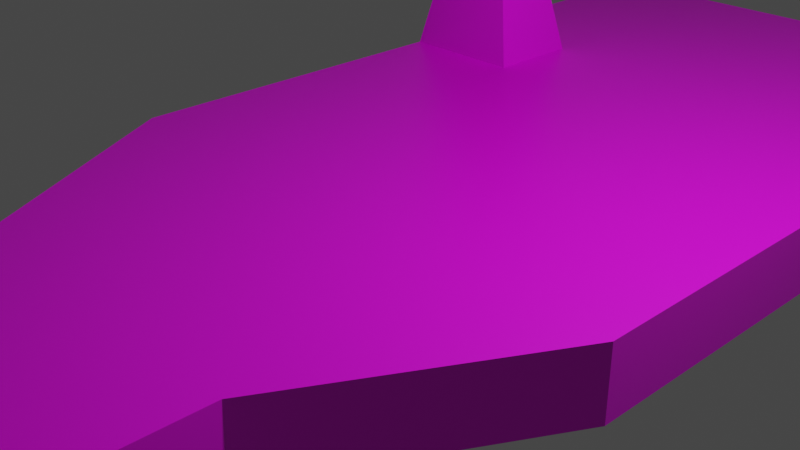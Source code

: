 # Source: ship.blend  (saved by Blender 3.1.7; exported with 4.5.12 LTS)
import bpy
from mathutils import Matrix  # noqa: F401  (used for matrix-valued properties, if any)

bpy.ops.wm.read_factory_settings(use_empty=True)
scene = bpy.context.scene
scene.name = 'Scene'

# ---- collections
col_collection = bpy.data.collections.new('Collection'); scene.collection.children.link(col_collection)

# ---- images (referenced by path relative to the original .blend; pixels are not part of the script)
import os
ASSET_DIR = os.environ.get("B2B_ASSET_DIR", "")  # directory of the original .blend (textures are referenced by path, not embedded)
HERE = os.path.dirname(os.path.abspath(__file__))  # packed textures are extracted next to this script under _unpacked/

def load_image(name, relpath, width, height, colorspace="sRGB"):
    """Load a texture the original file referenced (path relative to the .blend, or extracted next to this script)."""
    p = next((c for c in (os.path.join(HERE, relpath), os.path.join(ASSET_DIR, relpath)) if relpath and os.path.exists(c)), "")
    if p:
        img = bpy.data.images.load(p, check_existing=True)
        img.name = name
    else:  # same state as the original file: an image datablock whose file is absent (Cycles renders it pink)
        img = bpy.data.images.new(name, width, height)
        img.source = "FILE"
        img.filepath = "//" + (relpath or name)
    img.colorspace_settings.name = colorspace
    return img
img_ship = load_image('Ship', 'Ship.png', 1024, 1024, 'sRGB')

# ---- materials (node trees are filled in below, after node groups)
mat_material = bpy.data.materials.new('Material')
mat_material.alpha_threshold = 0.0
mat_material.use_transparent_shadow = False
mat_material.line_color = (0.0, 0.0, 0.0, 1.0)

# ---- material node trees
mat_material.use_nodes = True; mat_material.node_tree.nodes.clear()
_N = mat_material.node_tree.nodes; _L = mat_material.node_tree.links
n0 = _N.new('ShaderNodeOutputMaterial'); n0.name = 'Material Output'; n0.location = (300, 300)
n1 = _N.new('ShaderNodeBsdfPrincipled'); n1.name = 'Principled BSDF'; n1.location = (10, 300)
n1.distribution = 'GGX'
n1.subsurface_method = 'RANDOM_WALK_SKIN'
n1.inputs[2].default_value = 0.4
n1.inputs[3].default_value = 1.45
n1.inputs[27].default_value = (0.0, 0.0, 0.0, 1.0)
n1.inputs[28].default_value = 1.0
n2 = _N.new('ShaderNodeTexImage'); n2.name = '画像テクスチャ'; n2.location = (-280, 280)
n2.image = img_ship
_L.new(n1.outputs[0], n0.inputs[0])
_L.new(n2.outputs[0], n1.inputs[0])
n0.is_active_output = True

# ---- world
world_world = bpy.data.worlds.new('World'); scene.world = world_world
world_world.use_nodes = True; world_world.node_tree.nodes.clear()
_N = world_world.node_tree.nodes; _L = world_world.node_tree.links
n0 = _N.new('ShaderNodeOutputWorld'); n0.name = 'World Output'; n0.location = (300, 300)
n1 = _N.new('ShaderNodeBackground'); n1.name = 'Background'; n1.location = (10, 300)
n1.inputs[0].default_value = (0.05088, 0.05088, 0.05088, 1.0)
_L.new(n1.outputs[0], n0.inputs[0])
n0.is_active_output = True
world_world.color = (0.05088, 0.05088, 0.05088)
world_world.use_sun_shadow = False
world_world.sun_shadow_jitter_overblur = 0.0

# ---- cameras
cam_camera = bpy.data.cameras.new('Camera')
cam_camera.clip_end = 100.0
cam_camera.ortho_scale = 7.314

# ---- lights
light_light = bpy.data.lights.new('Light', 'POINT')
light_light.transmission_factor = 0.0
light_light.energy = 1000.0
light_light.shadow_soft_size = 0.1
light_light.shadow_maximum_resolution = 0.006
light_light.use_absolute_resolution = True

# ---- meshes
me_cube = bpy.data.meshes.new('Cube')
me_cube.from_pydata([(1.779, 1.0, 1.0), (1.779, 1.0, -1.0), (1.0, -1.0, 1.0), (1.0, -1.0, -1.0), (-1.779, 1.0, 1.0), (-1.779, 1.0, -1.0), (-1.0, -1.0, 1.0), (-1.0, -1.0, -1.0), (-1.779, -0.09977, -1.0), (1.779, -0.09977, 1.0), (-1.779, -0.09977, 1.0), (1.779, -0.09977, -1.0), (-1.0, -0.4168, -1.0), (1.0, -0.4168, 1.0), (-1.0, -0.4168, 1.0), (1.0, -0.4168, -1.0), (0.5158, 1.0, -2.952), (0.29, -1.0, -2.952), (-0.5158, 1.0, -2.952), (-0.29, -1.0, -2.952), (-0.5158, -0.09977, -2.952), (0.5158, -0.09977, -2.952), (-0.29, -0.4168, -2.952), (0.29, -0.4168, -2.952), (-1.779, 0.4198, 1.0), (-1.779, 0.5638, 1.0), (-0.9313, 0.5638, 1.0), (-0.9313, 0.4198, 1.0), (-1.567, 0.4558, 5.275), (-1.567, 0.5278, 5.275), (-1.143, 0.5278, 5.275), (-1.143, 0.4558, 5.275), (-1.567, 0.4558, 6.04), (-1.567, 0.5278, 6.04), (-1.143, 0.5278, 6.04), (-1.143, 0.4558, 6.04), (-1.779, 0.4551, 7.031), (-1.779, 0.5285, 7.031), (-0.9313, 0.5285, 7.031), (-0.9313, 0.4551, 7.031), (-0.5279, -0.4168, 1.0), (-0.2189, -0.4168, 1.0), (-0.2189, -1.0, 1.0), (-0.5279, -1.0, 1.0), (-0.3734, -0.7084, 1.0), (0.2704, -0.4168, 1.0), (0.6437, -0.4168, 1.0), (0.6437, -1.0, 1.0), (0.2704, -1.0, 1.0), (0.457, -0.7084, 1.0), (1.779, 0.0349, 1.0), (1.779, 0.0339, -1.0)], [], [(46, 2, 13), (42, 43, 7), (25, 4, 5), (1, 18, 5), (13, 3, 15), (4, 1, 5), (5, 20, 8), (14, 8, 12), (10, 27, 24), (6, 12, 7), (9, 15, 11), (3, 23, 15), (10, 40, 41), (23, 19, 22), (16, 20, 18), (21, 22, 20), (3, 19, 17), (15, 21, 11), (12, 19, 7), (51, 21, 16), (12, 20, 22), (24, 29, 25), (31, 32, 28), (27, 28, 24), (25, 30, 26), (26, 31, 27), (34, 37, 38), (29, 34, 30), (30, 35, 31), (28, 33, 29), (39, 37, 36), (34, 39, 35), (32, 37, 33), (35, 36, 32), (42, 41, 44), (44, 41, 40), (14, 43, 40), (43, 42, 44), (43, 44, 40), (47, 46, 49), (49, 46, 45), (41, 48, 45), (48, 47, 49), (48, 49, 45), (0, 26, 50), (4, 25, 26), (27, 50, 26), (51, 9, 11), (1, 50, 51), (46, 47, 2), (7, 3, 42), (3, 2, 47), (47, 48, 3), (48, 42, 3), (43, 6, 7), (5, 8, 24), (8, 10, 24), (24, 25, 5), (1, 16, 18), (13, 2, 3), (4, 0, 1), (5, 18, 20), (14, 10, 8), (10, 9, 27), (6, 14, 12), (9, 13, 15), (3, 17, 23), (13, 9, 46), (9, 10, 41), (46, 9, 45), (10, 14, 40), (41, 45, 9), (23, 17, 19), (16, 21, 20), (21, 23, 22), (3, 7, 19), (15, 23, 21), (12, 22, 19), (16, 1, 51), (51, 11, 21), (12, 8, 20), (24, 28, 29), (31, 35, 32), (27, 31, 28), (25, 29, 30), (26, 30, 31), (34, 33, 37), (29, 33, 34), (30, 34, 35), (28, 32, 33), (39, 38, 37), (34, 38, 39), (32, 36, 37), (35, 39, 36), (14, 6, 43), (41, 42, 48), (0, 4, 26), (27, 9, 50), (51, 50, 9), (1, 0, 50)])
_uv = me_cube.uv_layers.new(name='UVMap')
_uv.uv.foreach_set('vector', [0.1604, 0.5849, 0.1883, 0.602, 0.1604, 0.602, 0.5407, 0.3929, 0.5099, 0.3929, 0.463, 0.1941, 0.397, 0.4075, 0.3537, 0.4075, 0.3537, 0.211, 0.0, 0.1941, 0.2281, 0.0, 0.3537, 0.1941, 0.8883, 0.805, 0.8303, 0.6079, 0.8883, 0.6079, 0.3537, 0.3929, 0.0, 0.1941, 0.3537, 0.1941, 0.3537, 0.211, 0.463, 0.0, 0.463, 0.211, 0.3102, 0.7921, 0.1988, 0.6101, 0.275, 0.5964, 0.1452, 0.469, 0.1203, 0.5095, 0.1203, 0.469, 0.6323, 0.792, 0.5743, 0.5955, 0.6323, 0.5955, 0.4982, 0.3929, 0.5392, 0.6023, 0.463, 0.5886, 0.8303, 0.6079, 0.8883, 0.4061, 0.8883, 0.6079, 0.1452, 0.469, 0.1604, 0.5288, 0.1604, 0.5436, 0.742, 0.7404, 0.6843, 0.7984, 0.6843, 0.7404, 0.7644, 0.6205, 0.6618, 0.7089, 0.683, 0.6288, 0.7644, 0.7089, 0.6843, 0.7404, 0.6618, 0.7089, 0.6618, 0.1941, 0.5336, 0.0, 0.5913, 0.0, 0.5392, 0.6023, 0.5523, 0.8018, 0.463, 0.5886, 0.5743, 0.5955, 0.6323, 0.3929, 0.6323, 0.5955, 0.8436, 0.2091, 0.835, 0.02986, 0.9397, 0.0, 0.275, 0.5964, 0.2881, 0.3969, 0.3102, 0.3929, 0.661, 0.8991, 0.7703, 0.913, 0.6606, 0.9028, 0.7709, 0.8844, 0.7898, 0.8975, 0.7698, 0.8955, 0.6597, 0.8676, 0.7698, 0.8955, 0.6575, 0.8897, 0.6306, 0.887, 0.7675, 0.9176, 0.6553, 0.9119, 0.8147, 0.8957, 0.705, 0.8817, 0.8151, 0.8919, 0.7875, 0.9196, 0.8411, 0.9083, 0.8381, 0.9378, 0.7687, 0.9065, 0.7875, 0.9196, 0.7675, 0.9176, 0.7048, 0.8836, 0.6852, 0.8797, 0.705, 0.8817, 0.7705, 0.9111, 0.79, 0.915, 0.7703, 0.913, 0.7832, 0.9, 0.7608, 0.8997, 0.761, 0.8978, 0.685, 0.8816, 0.6588, 0.8771, 0.6852, 0.8797, 0.7902, 0.9131, 0.8165, 0.9177, 0.79, 0.915, 0.7909, 0.8864, 0.8151, 0.9056, 0.7898, 0.8975, 0.1226, 0.8359, 0.06457, 0.8359, 0.09357, 0.8205, 0.09357, 0.8205, 0.06457, 0.8359, 0.06457, 0.8052, 0.1604, 0.5062, 0.1883, 0.5288, 0.1604, 0.5288, 0.1226, 0.8052, 0.1226, 0.8359, 0.09357, 0.8205, 0.1226, 0.8052, 0.09357, 0.8205, 0.06457, 0.8052, 0.1988, 0.8404, 0.1409, 0.8404, 0.1699, 0.8219, 0.1699, 0.8219, 0.1409, 0.8404, 0.1409, 0.8033, 0.1604, 0.5436, 0.1883, 0.567, 0.1604, 0.567, 0.1988, 0.8033, 0.1988, 0.8404, 0.1699, 0.8219, 0.1988, 0.8033, 0.1699, 0.8219, 0.1409, 0.8033, 0.09258, 0.6392, 0.1135, 0.5095, 0.1388, 0.6392, 0.09258, 0.469, 0.1135, 0.469, 0.1135, 0.5095, 0.06803, 0.8669, 0.336, 0.9145, 0.06357, 0.8806, 0.8436, 0.2091, 0.8303, 0.4061, 0.8303, 0.2091, 0.9397, 0.2091, 0.8437, 0.4061, 0.8436, 0.2091, 0.1604, 0.5849, 0.1883, 0.5849, 0.1883, 0.602, 0.463, 0.1941, 0.6618, 0.1941, 0.5407, 0.3929, 0.6618, 0.1941, 0.6618, 0.3929, 0.6264, 0.3929, 0.6264, 0.3929, 0.5893, 0.3929, 0.6618, 0.1941, 0.5893, 0.3929, 0.5407, 0.3929, 0.6618, 0.1941, 0.5099, 0.3929, 0.463, 0.3929, 0.463, 0.1941, 0.3537, 0.211, 0.463, 0.211, 0.4113, 0.4075, 0.463, 0.211, 0.463, 0.4075, 0.4113, 0.4075, 0.4113, 0.4075, 0.397, 0.4075, 0.3537, 0.211, 0.0, 0.1941, 0.1255, 0.0, 0.2281, 0.0, 0.8883, 0.805, 0.8303, 0.805, 0.8303, 0.6079, 0.3537, 0.3929, 0.0, 0.3929, 0.0, 0.1941, 0.3537, 0.211, 0.3537, 0.0, 0.463, 0.0, 0.3102, 0.7921, 0.234, 0.8058, 0.1988, 0.6101, 0.1452, 0.469, 0.1452, 0.6392, 0.1203, 0.5095, 0.6323, 0.792, 0.5743, 0.792, 0.5743, 0.5955, 0.4982, 0.3929, 0.5743, 0.4066, 0.5392, 0.6023, 0.8303, 0.6079, 0.8303, 0.4061, 0.8883, 0.4061, 0.1604, 0.602, 0.1452, 0.6392, 0.1604, 0.5849, 0.1452, 0.6392, 0.1452, 0.469, 0.1604, 0.5436, 0.1604, 0.5849, 0.1452, 0.6392, 0.1604, 0.567, 0.1452, 0.469, 0.1604, 0.5062, 0.1604, 0.5288, 0.1604, 0.5436, 0.1604, 0.567, 0.1452, 0.6392, 0.742, 0.7404, 0.742, 0.7984, 0.6843, 0.7984, 0.7644, 0.6205, 0.7644, 0.7089, 0.6618, 0.7089, 0.7644, 0.7089, 0.742, 0.7404, 0.6843, 0.7404, 0.6618, 0.1941, 0.463, 0.1941, 0.5336, 0.0, 0.5392, 0.6023, 0.5743, 0.8058, 0.5523, 0.8018, 0.5743, 0.5955, 0.5743, 0.3929, 0.6323, 0.3929, 0.9397, 0.0, 0.9397, 0.2091, 0.8436, 0.2091, 0.8436, 0.2091, 0.8303, 0.2091, 0.835, 0.02986, 0.275, 0.5964, 0.1988, 0.6101, 0.2881, 0.3969, 0.661, 0.8991, 0.7705, 0.9111, 0.7703, 0.913, 0.7709, 0.8844, 0.7909, 0.8864, 0.7898, 0.8975, 0.6597, 0.8676, 0.7709, 0.8844, 0.7698, 0.8955, 0.6306, 0.887, 0.7687, 0.9065, 0.7675, 0.9176, 0.8147, 0.8957, 0.7048, 0.8836, 0.705, 0.8817, 0.7875, 0.9196, 0.7886, 0.9086, 0.8411, 0.9083, 0.7687, 0.9065, 0.7886, 0.9086, 0.7875, 0.9196, 0.7048, 0.8836, 0.685, 0.8816, 0.6852, 0.8797, 0.7705, 0.9111, 0.7902, 0.9131, 0.79, 0.915, 0.7832, 0.9, 0.783, 0.902, 0.7608, 0.8997, 0.685, 0.8816, 0.6586, 0.879, 0.6588, 0.8771, 0.7902, 0.9131, 0.8167, 0.9157, 0.8165, 0.9177, 0.7909, 0.8864, 0.8173, 0.8835, 0.8151, 0.9056, 0.1604, 0.5062, 0.1883, 0.5062, 0.1883, 0.5288, 0.1604, 0.5436, 0.1883, 0.5436, 0.1883, 0.567, 0.09258, 0.6392, 0.09258, 0.469, 0.1135, 0.5095, 0.06803, 0.8669, 0.3401, 0.9017, 0.336, 0.9145, 0.8436, 0.2091, 0.8437, 0.4061, 0.8303, 0.4061, 0.9397, 0.2091, 0.9397, 0.4061, 0.8437, 0.4061])
me_cube.materials.append(mat_material)
me_cube.use_remesh_preserve_volume = False
me_cube.use_remesh_preserve_attributes = False
me_cube.use_mirror_vertex_groups = False
me_cube.update()

# ---- objects
ob_cube = bpy.data.objects.new('Cube', me_cube)
ob_light = bpy.data.objects.new('Light', light_light)
ob_camera = bpy.data.objects.new('Camera', cam_camera)

# ---- transforms, parenting, visibility, modifiers, constraints
ob_cube.location = (0.0, 0.0, 0.0)
ob_cube.scale = (1.827, 8.219, 0.3966)
ob_cube.lock_rotations_4d = False
ob_cube.empty_display_type = 'ARROWS'
ob_cube.lineart.crease_threshold = 0.0
ob_light.location = (4.076, 1.005, 5.904)
ob_light.rotation_euler = (0.6503, 0.05522, 1.866)
ob_light.lock_rotations_4d = False
ob_light.empty_display_type = 'ARROWS'
ob_light.color = (0.0, 0.0, 0.0, 0.0)
ob_light.lineart.crease_threshold = 0.0
ob_camera.location = (7.359, -6.926, 4.958)
ob_camera.rotation_euler = (1.109, 0.0, 0.8149)
ob_camera.lock_rotations_4d = False
ob_camera.empty_display_type = 'ARROWS'
ob_camera.color = (0.0, 0.0, 0.0, 0.0)
ob_camera.display_type = 'WIRE'
ob_camera.lineart.crease_threshold = 0.0

# ---- collection membership
col_collection.objects.link(ob_cube)
col_collection.objects.link(ob_light)
col_collection.objects.link(ob_camera)

# ---- scene / render settings (as saved in the file)
scene.camera = ob_camera
scene.frame_start = 1; scene.frame_end = 250; scene.frame_set(1)
scene.render.engine = 'BLENDER_EEVEE_NEXT'
scene.cycles.sampling_pattern = 'TABULATED_SOBOL'
scene.cycles.use_light_tree = False
scene.view_settings.view_transform = 'Filmic'
bpy.context.view_layer.update()
